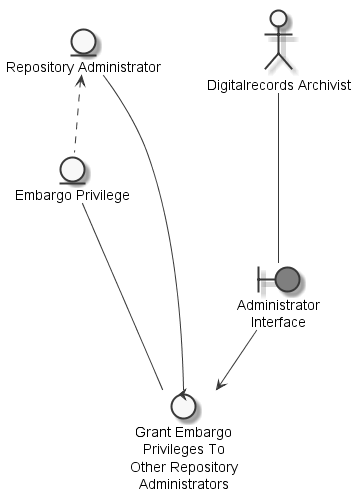

The diagram above was rendered by PlantUML. Its source (embedded in the PNG):
@startuml
	skinparam defaultTextAlignment center
	skinparam monochrome true

	entity "Embargo Privilege" as thingembargoprivilege
	entity "Repository Administrator" as thingrepositoryadministrator
	actor "Digitalrecords Archivist" as actordigitalrecordsarchivist
	boundary "Administrator\nInterface" as thingadministratorinterface #grey
	control "Grant Embargo\nPrivileges To\nOther Repository\nAdministrators" as controlgrantembargoprivilegesotherrepositoryadministrators

	thingrepositoryadministrator <.. thingembargoprivilege
	actordigitalrecordsarchivist --- thingadministratorinterface
	thingembargoprivilege --- controlgrantembargoprivilegesotherrepositoryadministrators
	thingrepositoryadministrator --- controlgrantembargoprivilegesotherrepositoryadministrators
	thingadministratorinterface --> controlgrantembargoprivilegesotherrepositoryadministrators

@enduml